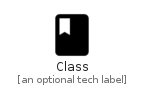

The diagram above was rendered by PlantUML. Its source (embedded in the PNG):
@startuml
' configures the library
!global $INCLUSION_MODE="local"
!global $LIB_BASE_LOCATION="../.."

' loads the library's bootstrap
!include $LIB_BASE_LOCATION/bootstrap.puml

' loads the package bootstrap
include('material-4/bootstrap')

' loads the Item which embeds the element Class
include('material-4/Action/Class')

' renders the element
Class('Class', 'Class', 'an optional tech label')
@enduml